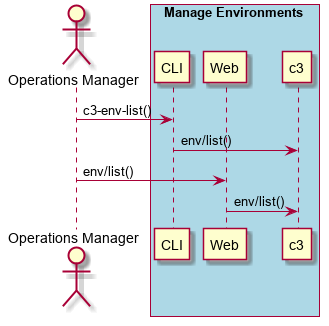

The diagram above was rendered by PlantUML. Its source (embedded in the PNG):
@startuml
Actor "Operations Manager" as A

box "Manage Environments" #lightblue
participant CLI as CLI
participant Web as Web
participant "c3" as S
A -> CLI : c3-env-list()
CLI -> S : env/list()
A -> Web : env/list()
Web -> S : env/list()
end box

@enduml